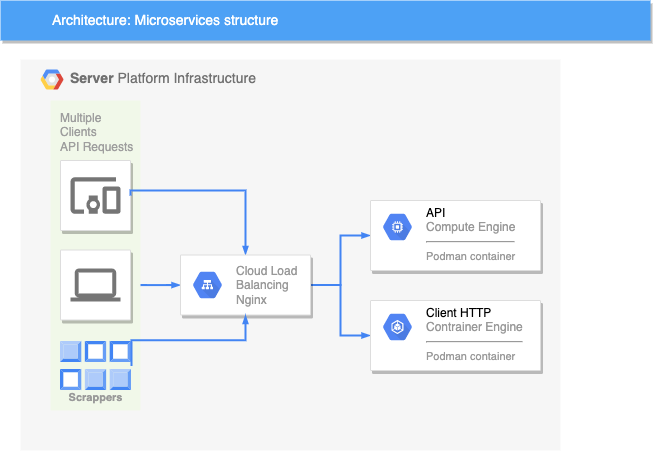

The diagram above was exported from draw.io. Its source (the exported page's mxGraphModel, read from the mxfile embedded in the PNG):
<mxGraphModel dx="652" dy="463" grid="1" gridSize="10" guides="1" tooltips="1" connect="1" arrows="1" fold="1" page="1" pageScale="1" pageWidth="1169" pageHeight="827" background="none" math="0" shadow="0">
  <root>
    <mxCell id="0" />
    <mxCell id="1" parent="0" />
    <mxCell id="14" value="&lt;b&gt;Server&lt;/b&gt;&amp;nbsp;Platform Infrastructure" style="fillColor=#F6F6F6;strokeColor=none;shadow=0;gradientColor=none;fontSize=14;align=left;spacing=10;fontColor=#717171;9E9E9E;verticalAlign=top;spacingTop=-4;fontStyle=0;spacingLeft=40;html=1;" parent="1" vertex="1">
      <mxGeometry x="280" y="99" width="540" height="391" as="geometry" />
    </mxCell>
    <mxCell id="15" value="" style="shape=mxgraph.gcp2.google_cloud_platform;fillColor=#F6F6F6;strokeColor=none;shadow=0;gradientColor=none;" parent="14" vertex="1">
      <mxGeometry width="23" height="20" relative="1" as="geometry">
        <mxPoint x="20" y="10" as="offset" />
      </mxGeometry>
    </mxCell>
    <mxCell id="997" value="Multiple&lt;br&gt;Clients&lt;br&gt;API Requests&lt;br&gt;" style="rounded=1;absoluteArcSize=1;arcSize=2;html=1;strokeColor=none;gradientColor=none;shadow=0;dashed=0;fontSize=12;fontColor=#9E9E9E;align=left;verticalAlign=top;spacing=10;spacingTop=-4;fillColor=#F1F8E9;" parent="1" vertex="1">
      <mxGeometry x="310" y="140" width="90" height="310" as="geometry" />
    </mxCell>
    <mxCell id="818" value="Architecture: Microservices structure" style="fillColor=#4DA1F5;strokeColor=none;shadow=1;gradientColor=none;fontSize=14;align=left;spacingLeft=50;fontColor=#ffffff;html=1;" parent="1" vertex="1">
      <mxGeometry x="260" y="40" width="650" height="40" as="geometry" />
    </mxCell>
    <mxCell id="985" value="" style="strokeColor=#dddddd;fillColor=#ffffff;shadow=1;strokeWidth=1;rounded=1;absoluteArcSize=1;arcSize=2;labelPosition=center;verticalLabelPosition=middle;align=center;verticalAlign=bottom;spacingLeft=0;fontColor=#999999;fontSize=12;whiteSpace=wrap;spacingBottom=2;html=1;" parent="1" vertex="1">
      <mxGeometry x="320" y="200" width="70" height="70" as="geometry" />
    </mxCell>
    <mxCell id="986" value="" style="dashed=0;connectable=0;html=1;fillColor=#757575;strokeColor=none;shape=mxgraph.gcp2.mobile_devices;part=1;" parent="985" vertex="1">
      <mxGeometry x="0.5" width="50" height="36.5" relative="1" as="geometry">
        <mxPoint x="-25" y="16.75" as="offset" />
      </mxGeometry>
    </mxCell>
    <mxCell id="998" style="edgeStyle=elbowEdgeStyle;rounded=0;elbow=vertical;html=1;labelBackgroundColor=none;startFill=1;startSize=4;endArrow=blockThin;endFill=1;endSize=4;jettySize=auto;orthogonalLoop=1;strokeColor=#4284F3;strokeWidth=2;fontSize=12;fontColor=#000000;align=left;dashed=0;" parent="1" source="997" target="989" edge="1">
      <mxGeometry relative="1" as="geometry" />
    </mxCell>
    <mxCell id="987" value="" style="strokeColor=#dddddd;fillColor=#ffffff;shadow=1;strokeWidth=1;rounded=1;absoluteArcSize=1;arcSize=2;labelPosition=center;verticalLabelPosition=middle;align=center;verticalAlign=bottom;spacingLeft=0;fontColor=#999999;fontSize=12;whiteSpace=wrap;spacingBottom=2;html=1;" parent="1" vertex="1">
      <mxGeometry x="320" y="289.5" width="70" height="70" as="geometry" />
    </mxCell>
    <mxCell id="988" value="" style="dashed=0;connectable=0;html=1;fillColor=#757575;strokeColor=none;shape=mxgraph.gcp2.laptop;part=1;" parent="987" vertex="1">
      <mxGeometry x="0.5" width="50" height="33" relative="1" as="geometry">
        <mxPoint x="-25" y="18.5" as="offset" />
      </mxGeometry>
    </mxCell>
    <mxCell id="1000" style="edgeStyle=orthogonalEdgeStyle;rounded=0;elbow=vertical;html=1;labelBackgroundColor=none;startFill=1;startSize=4;endArrow=blockThin;endFill=1;endSize=4;jettySize=auto;orthogonalLoop=1;strokeColor=#4284F3;strokeWidth=2;fontSize=12;fontColor=#000000;align=left;dashed=0;" parent="1" source="989" target="993" edge="1">
      <mxGeometry relative="1" as="geometry" />
    </mxCell>
    <mxCell id="1001" style="edgeStyle=orthogonalEdgeStyle;rounded=0;elbow=vertical;html=1;labelBackgroundColor=none;startFill=1;startSize=4;endArrow=blockThin;endFill=1;endSize=4;jettySize=auto;orthogonalLoop=1;strokeColor=#4284F3;strokeWidth=2;fontSize=12;fontColor=#000000;align=left;dashed=0;" parent="1" source="989" target="995" edge="1">
      <mxGeometry relative="1" as="geometry" />
    </mxCell>
    <mxCell id="6MWx4BhABXsZEFiXplpC-1002" style="edgeStyle=elbowEdgeStyle;rounded=0;elbow=vertical;html=1;labelBackgroundColor=none;startFill=1;startSize=4;endArrow=blockThin;endFill=1;endSize=4;jettySize=auto;orthogonalLoop=1;strokeColor=#4284F3;strokeWidth=2;fontSize=12;fontColor=#000000;align=left;dashed=0;exitX=1;exitY=0.5;exitDx=0;exitDy=0;entryX=0.5;entryY=0;entryDx=0;entryDy=0;" edge="1" parent="1" source="985" target="989">
      <mxGeometry relative="1" as="geometry">
        <mxPoint x="410" y="334.58620689655174" as="sourcePoint" />
        <mxPoint x="450" y="334.58620689655174" as="targetPoint" />
        <Array as="points">
          <mxPoint x="450" y="230" />
          <mxPoint x="450" y="260" />
          <mxPoint x="450" y="230" />
          <mxPoint x="430" y="310" />
          <mxPoint x="420" y="235" />
          <mxPoint x="410" y="280" />
          <mxPoint x="410" y="300" />
          <mxPoint x="450" y="310" />
        </Array>
      </mxGeometry>
    </mxCell>
    <mxCell id="989" value="" style="strokeColor=#dddddd;fillColor=#ffffff;shadow=1;strokeWidth=1;rounded=1;absoluteArcSize=1;arcSize=2;fontSize=11;fontColor=#9E9E9E;align=center;html=1;" parent="1" vertex="1">
      <mxGeometry x="440" y="294.5" width="130" height="60" as="geometry" />
    </mxCell>
    <mxCell id="990" value="Cloud Load&lt;br&gt;Balancing&lt;br&gt;Nginx" style="dashed=0;connectable=0;html=1;fillColor=#5184F3;strokeColor=none;shape=mxgraph.gcp2.hexIcon;prIcon=cloud_load_balancing;part=1;labelPosition=right;verticalLabelPosition=middle;align=left;verticalAlign=middle;spacingLeft=5;fontColor=#999999;fontSize=12;" parent="989" vertex="1">
      <mxGeometry y="0.5" width="44" height="39" relative="1" as="geometry">
        <mxPoint x="5" y="-19.5" as="offset" />
      </mxGeometry>
    </mxCell>
    <mxCell id="993" value="" style="strokeColor=#dddddd;fillColor=#ffffff;shadow=1;strokeWidth=1;rounded=1;absoluteArcSize=1;arcSize=2;fontSize=11;fontColor=#9E9E9E;align=center;html=1;" parent="1" vertex="1">
      <mxGeometry x="630" y="240" width="170" height="70" as="geometry" />
    </mxCell>
    <mxCell id="994" value="&lt;font color=&quot;#000000&quot;&gt;API&lt;/font&gt;&lt;br&gt;Compute Engine&lt;hr&gt;&lt;font style=&quot;font-size: 11px&quot;&gt;Podman container&lt;/font&gt;" style="dashed=0;connectable=0;html=1;fillColor=#5184F3;strokeColor=none;shape=mxgraph.gcp2.hexIcon;prIcon=compute_engine;part=1;labelPosition=right;verticalLabelPosition=middle;align=left;verticalAlign=top;spacingLeft=5;fontColor=#999999;fontSize=12;spacingTop=-8;" parent="993" vertex="1">
      <mxGeometry width="44" height="39" relative="1" as="geometry">
        <mxPoint x="5" y="7" as="offset" />
      </mxGeometry>
    </mxCell>
    <mxCell id="995" value="" style="strokeColor=#dddddd;fillColor=#ffffff;shadow=1;strokeWidth=1;rounded=1;absoluteArcSize=1;arcSize=2;fontSize=11;fontColor=#9E9E9E;align=center;html=1;" parent="1" vertex="1">
      <mxGeometry x="630" y="340" width="170" height="70" as="geometry" />
    </mxCell>
    <mxCell id="996" value="&lt;font color=&quot;#000000&quot;&gt;Client HTTP&lt;/font&gt;&lt;br&gt;Contrainer Engine&lt;hr&gt;&lt;font style=&quot;font-size: 11px&quot;&gt;Podman container&lt;/font&gt;" style="dashed=0;connectable=0;html=1;fillColor=#5184F3;strokeColor=none;shape=mxgraph.gcp2.hexIcon;prIcon=container_engine;part=1;labelPosition=right;verticalLabelPosition=middle;align=left;verticalAlign=top;spacingLeft=5;fontColor=#999999;fontSize=12;spacingTop=-8;" parent="995" vertex="1">
      <mxGeometry width="44" height="39" relative="1" as="geometry">
        <mxPoint x="5" y="7" as="offset" />
      </mxGeometry>
    </mxCell>
    <mxCell id="6MWx4BhABXsZEFiXplpC-1004" value="Scrappers" style="sketch=0;html=1;verticalAlign=top;labelPosition=center;verticalLabelPosition=bottom;align=center;spacingTop=-6;fontSize=11;fontStyle=1;fontColor=#999999;shape=image;aspect=fixed;imageAspect=0;image=data:image/svg+xml,(base64 omitted: 2364 chars);" vertex="1" parent="1">
      <mxGeometry x="320" y="381" width="70.97" height="49" as="geometry" />
    </mxCell>
    <mxCell id="6MWx4BhABXsZEFiXplpC-1005" style="edgeStyle=elbowEdgeStyle;rounded=0;elbow=vertical;html=1;labelBackgroundColor=none;startFill=1;startSize=4;endArrow=blockThin;endFill=1;endSize=4;jettySize=auto;orthogonalLoop=1;strokeColor=#4284F3;strokeWidth=2;fontSize=12;fontColor=#000000;align=left;dashed=0;exitX=1;exitY=0.5;exitDx=0;exitDy=0;" edge="1" parent="1" source="6MWx4BhABXsZEFiXplpC-1004" target="989">
      <mxGeometry relative="1" as="geometry">
        <mxPoint x="410" y="334.58620689655174" as="sourcePoint" />
        <mxPoint x="450" y="334.58620689655174" as="targetPoint" />
      </mxGeometry>
    </mxCell>
  </root>
</mxGraphModel>